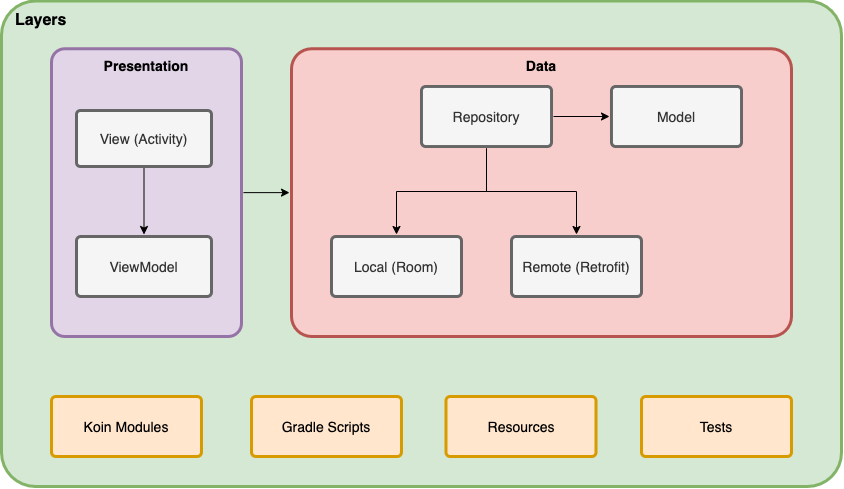

The diagram above was exported from draw.io. Its source (the exported page's mxGraphModel, read from the mxfile embedded in the PNG):
<mxGraphModel dx="1123" dy="570" grid="1" gridSize="10" guides="1" tooltips="1" connect="1" arrows="1" fold="1" page="1" pageScale="1" pageWidth="1169" pageHeight="827" background="#ffffff" math="0" shadow="0">
  <root>
    <mxCell id="0" />
    <mxCell id="1" parent="0" />
    <mxCell id="BFJCqjW4Equ_wR79wEE4-1826" value="&lt;b&gt;&lt;font style=&quot;font-size: 16px&quot;&gt;&amp;nbsp; Layers&lt;/font&gt;&lt;/b&gt;" style="rounded=1;whiteSpace=wrap;html=1;shadow=0;labelBackgroundColor=none;strokeColor=#82b366;strokeWidth=3;fillColor=#d5e8d4;fontFamily=Helvetica;fontSize=14;align=left;spacing=5;fontStyle=0;arcSize=7;perimeterSpacing=2;verticalAlign=top;" vertex="1" parent="1">
      <mxGeometry x="140" y="244.5" width="840" height="485.5" as="geometry" />
    </mxCell>
    <mxCell id="BFJCqjW4Equ_wR79wEE4-1827" value="" style="edgeStyle=orthogonalEdgeStyle;rounded=0;orthogonalLoop=1;jettySize=auto;html=1;" edge="1" parent="1" source="BFJCqjW4Equ_wR79wEE4-1828" target="BFJCqjW4Equ_wR79wEE4-1829">
      <mxGeometry relative="1" as="geometry" />
    </mxCell>
    <mxCell id="BFJCqjW4Equ_wR79wEE4-1828" value="Presentation" style="rounded=1;whiteSpace=wrap;html=1;shadow=0;labelBackgroundColor=none;strokeColor=#9673a6;strokeWidth=3;fillColor=#e1d5e7;fontFamily=Helvetica;fontSize=14;align=center;spacing=5;fontStyle=1;arcSize=7;perimeterSpacing=2;verticalAlign=top;" vertex="1" parent="1">
      <mxGeometry x="190" y="292.25" width="190" height="287.75" as="geometry" />
    </mxCell>
    <mxCell id="BFJCqjW4Equ_wR79wEE4-1829" value="Data" style="rounded=1;whiteSpace=wrap;html=1;shadow=0;labelBackgroundColor=none;strokeColor=#b85450;strokeWidth=3;fillColor=#f8cecc;fontFamily=Helvetica;fontSize=14;align=center;spacing=5;fontStyle=1;arcSize=7;perimeterSpacing=2;verticalAlign=top;" vertex="1" parent="1">
      <mxGeometry x="430" y="292.25" width="500" height="287.75" as="geometry" />
    </mxCell>
    <mxCell id="BFJCqjW4Equ_wR79wEE4-1830" value="&lt;span style=&quot;font-weight: normal&quot;&gt;Koin Modules&lt;/span&gt;" style="rounded=1;whiteSpace=wrap;html=1;shadow=0;labelBackgroundColor=none;strokeColor=#d79b00;strokeWidth=3;fillColor=#ffe6cc;fontFamily=Helvetica;fontSize=14;align=center;spacing=5;fontStyle=1;arcSize=7;perimeterSpacing=2;" vertex="1" parent="1">
      <mxGeometry x="190" y="639.9999999999999" width="150" height="60" as="geometry" />
    </mxCell>
    <mxCell id="BFJCqjW4Equ_wR79wEE4-1831" value="&lt;span style=&quot;font-weight: normal&quot;&gt;Gradle Scripts&lt;/span&gt;" style="rounded=1;whiteSpace=wrap;html=1;shadow=0;labelBackgroundColor=none;strokeColor=#d79b00;strokeWidth=3;fillColor=#ffe6cc;fontFamily=Helvetica;fontSize=14;align=center;spacing=5;fontStyle=1;arcSize=7;perimeterSpacing=2;" vertex="1" parent="1">
      <mxGeometry x="390" y="639.9999999999999" width="150" height="60" as="geometry" />
    </mxCell>
    <mxCell id="BFJCqjW4Equ_wR79wEE4-1832" value="&lt;span style=&quot;font-weight: normal&quot;&gt;Resources&lt;/span&gt;" style="rounded=1;whiteSpace=wrap;html=1;shadow=0;labelBackgroundColor=none;strokeColor=#d79b00;strokeWidth=3;fillColor=#ffe6cc;fontFamily=Helvetica;fontSize=14;align=center;spacing=5;fontStyle=1;arcSize=7;perimeterSpacing=2;" vertex="1" parent="1">
      <mxGeometry x="584.5" y="639.9999999999999" width="150" height="60" as="geometry" />
    </mxCell>
    <mxCell id="BFJCqjW4Equ_wR79wEE4-1833" value="&lt;span style=&quot;font-weight: normal&quot;&gt;Tests&lt;/span&gt;" style="rounded=1;whiteSpace=wrap;html=1;shadow=0;labelBackgroundColor=none;strokeColor=#d79b00;strokeWidth=3;fillColor=#ffe6cc;fontFamily=Helvetica;fontSize=14;align=center;spacing=5;fontStyle=1;arcSize=7;perimeterSpacing=2;" vertex="1" parent="1">
      <mxGeometry x="780" y="639.9999999999999" width="150" height="60" as="geometry" />
    </mxCell>
    <mxCell id="BFJCqjW4Equ_wR79wEE4-1834" value="" style="edgeStyle=orthogonalEdgeStyle;rounded=0;orthogonalLoop=1;jettySize=auto;html=1;" edge="1" parent="1" source="BFJCqjW4Equ_wR79wEE4-1835" target="BFJCqjW4Equ_wR79wEE4-1836">
      <mxGeometry relative="1" as="geometry" />
    </mxCell>
    <mxCell id="BFJCqjW4Equ_wR79wEE4-1835" value="&lt;span style=&quot;font-weight: normal&quot;&gt;View (Activity)&lt;/span&gt;" style="rounded=1;whiteSpace=wrap;html=1;shadow=0;labelBackgroundColor=none;strokeWidth=3;fontFamily=Helvetica;fontSize=14;align=center;spacing=5;fontStyle=1;arcSize=7;perimeterSpacing=2;fillColor=#f5f5f5;strokeColor=#666666;fontColor=#333333;" vertex="1" parent="1">
      <mxGeometry x="215" y="354" width="135" height="56" as="geometry" />
    </mxCell>
    <mxCell id="BFJCqjW4Equ_wR79wEE4-1836" value="&lt;span style=&quot;font-weight: normal&quot;&gt;ViewModel&lt;/span&gt;" style="rounded=1;whiteSpace=wrap;html=1;shadow=0;labelBackgroundColor=none;strokeWidth=3;fontFamily=Helvetica;fontSize=14;align=center;spacing=5;fontStyle=1;arcSize=7;perimeterSpacing=2;fillColor=#f5f5f5;strokeColor=#666666;fontColor=#333333;" vertex="1" parent="1">
      <mxGeometry x="215" y="480" width="135" height="60" as="geometry" />
    </mxCell>
    <mxCell id="BFJCqjW4Equ_wR79wEE4-1837" value="" style="edgeStyle=orthogonalEdgeStyle;rounded=0;orthogonalLoop=1;jettySize=auto;html=1;" edge="1" parent="1" source="BFJCqjW4Equ_wR79wEE4-1839" target="BFJCqjW4Equ_wR79wEE4-1841">
      <mxGeometry relative="1" as="geometry" />
    </mxCell>
    <mxCell id="BFJCqjW4Equ_wR79wEE4-1838" value="" style="edgeStyle=orthogonalEdgeStyle;rounded=0;orthogonalLoop=1;jettySize=auto;html=1;" edge="1" parent="1" source="BFJCqjW4Equ_wR79wEE4-1839" target="BFJCqjW4Equ_wR79wEE4-1840">
      <mxGeometry relative="1" as="geometry" />
    </mxCell>
    <mxCell id="BFJCqjW4Equ_wR79wEE4-1845" value="" style="edgeStyle=orthogonalEdgeStyle;rounded=0;orthogonalLoop=1;jettySize=auto;html=1;" edge="1" parent="1" source="BFJCqjW4Equ_wR79wEE4-1839" target="BFJCqjW4Equ_wR79wEE4-1844">
      <mxGeometry relative="1" as="geometry" />
    </mxCell>
    <mxCell id="BFJCqjW4Equ_wR79wEE4-1839" value="&lt;span style=&quot;font-weight: normal&quot;&gt;Repository&lt;/span&gt;" style="rounded=1;whiteSpace=wrap;html=1;shadow=0;labelBackgroundColor=none;strokeWidth=3;fontFamily=Helvetica;fontSize=14;align=center;spacing=5;fontStyle=1;arcSize=7;perimeterSpacing=2;fillColor=#f5f5f5;strokeColor=#666666;fontColor=#333333;" vertex="1" parent="1">
      <mxGeometry x="560" y="330" width="130" height="60" as="geometry" />
    </mxCell>
    <mxCell id="BFJCqjW4Equ_wR79wEE4-1844" value="&lt;span style=&quot;font-weight: normal&quot;&gt;Model&lt;/span&gt;" style="rounded=1;whiteSpace=wrap;html=1;shadow=0;labelBackgroundColor=none;strokeWidth=3;fontFamily=Helvetica;fontSize=14;align=center;spacing=5;fontStyle=1;arcSize=7;perimeterSpacing=2;fillColor=#f5f5f5;strokeColor=#666666;fontColor=#333333;" vertex="1" parent="1">
      <mxGeometry x="750" y="330" width="130" height="60" as="geometry" />
    </mxCell>
    <mxCell id="BFJCqjW4Equ_wR79wEE4-1840" value="&lt;span style=&quot;font-weight: normal&quot;&gt;Remote (Retrofit)&lt;/span&gt;" style="rounded=1;whiteSpace=wrap;html=1;shadow=0;labelBackgroundColor=none;strokeWidth=3;fontFamily=Helvetica;fontSize=14;align=center;spacing=5;fontStyle=1;arcSize=7;perimeterSpacing=2;fillColor=#f5f5f5;strokeColor=#666666;fontColor=#333333;" vertex="1" parent="1">
      <mxGeometry x="650" y="480" width="130" height="60" as="geometry" />
    </mxCell>
    <mxCell id="BFJCqjW4Equ_wR79wEE4-1841" value="&lt;span style=&quot;font-weight: normal&quot;&gt;Local (Room)&lt;/span&gt;" style="rounded=1;whiteSpace=wrap;html=1;shadow=0;labelBackgroundColor=none;strokeWidth=3;fontFamily=Helvetica;fontSize=14;align=center;spacing=5;fontStyle=1;arcSize=7;perimeterSpacing=2;fillColor=#f5f5f5;strokeColor=#666666;fontColor=#333333;" vertex="1" parent="1">
      <mxGeometry x="470" y="480" width="130" height="60" as="geometry" />
    </mxCell>
  </root>
</mxGraphModel>